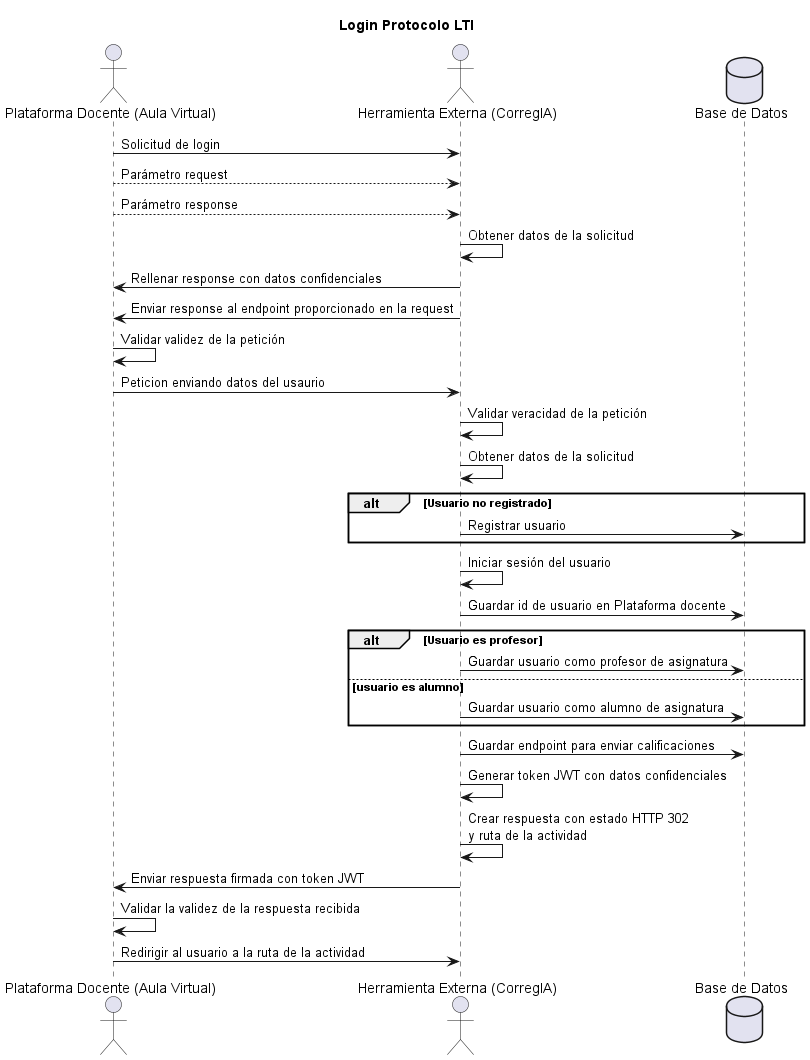

The diagram above was rendered by PlantUML. Its source (embedded in the PNG):
@startuml
title Login Protocolo LTI

actor PlataformaDocente as "Plataforma Docente (Aula Virtual)"
actor HerramientaExterna as "Herramienta Externa (CorregIA)"
database BaseDeDatos as "Base de Datos"

PlataformaDocente -> HerramientaExterna: Solicitud de login
PlataformaDocente --> HerramientaExterna: Parámetro request
PlataformaDocente --> HerramientaExterna: Parámetro response
HerramientaExterna -> HerramientaExterna: Obtener datos de la solicitud
HerramientaExterna -> PlataformaDocente: Rellenar response con datos confidenciales
HerramientaExterna -> PlataformaDocente: Enviar response al endpoint proporcionado en la request
PlataformaDocente -> PlataformaDocente: Validar validez de la petición

PlataformaDocente -> HerramientaExterna: Peticion enviando datos del usaurio
HerramientaExterna -> HerramientaExterna: Validar veracidad de la petición
HerramientaExterna -> HerramientaExterna: Obtener datos de la solicitud

alt Usuario no registrado
    HerramientaExterna -> BaseDeDatos: Registrar usuario
end
HerramientaExterna -> HerramientaExterna: Iniciar sesión del usuario
HerramientaExterna -> BaseDeDatos: Guardar id de usuario en Plataforma docente

alt Usuario es profesor
HerramientaExterna -> BaseDeDatos: Guardar usuario como profesor de asignatura
else usuario es alumno
HerramientaExterna -> BaseDeDatos: Guardar usuario como alumno de asignatura
end
HerramientaExterna -> BaseDeDatos: Guardar endpoint para enviar calificaciones

HerramientaExterna -> HerramientaExterna: Generar token JWT con datos confidenciales

HerramientaExterna -> HerramientaExterna: Crear respuesta con estado HTTP 302 \ny ruta de la actividad

HerramientaExterna -> PlataformaDocente: Enviar respuesta firmada con token JWT

PlataformaDocente -> PlataformaDocente: Validar la validez de la respuesta recibida

PlataformaDocente -> HerramientaExterna: Redirigir al usuario a la ruta de la actividad
@enduml